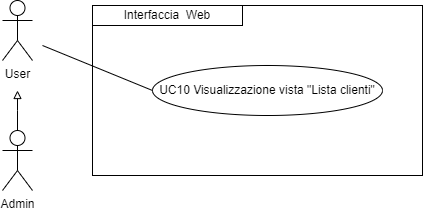

The diagram above was exported from draw.io. Its source (the exported page's mxGraphModel, read from the mxfile embedded in the PNG):
<mxGraphModel dx="1434" dy="772" grid="1" gridSize="10" guides="1" tooltips="1" connect="1" arrows="1" fold="1" page="1" pageScale="1" pageWidth="827" pageHeight="1169" math="0" shadow="0">
  <root>
    <mxCell id="0" />
    <mxCell id="1" parent="0" />
    <mxCell id="iutSHebiozzECPOfnKj3-3" value="" style="edgeStyle=orthogonalEdgeStyle;rounded=0;orthogonalLoop=1;jettySize=auto;html=1;strokeColor=#000000;endArrow=block;endFill=0;" parent="1" source="iutSHebiozzECPOfnKj3-1" edge="1">
      <mxGeometry relative="1" as="geometry">
        <mxPoint x="225" y="325" as="targetPoint" />
        <Array as="points">
          <mxPoint x="225" y="345" />
          <mxPoint x="225" y="345" />
        </Array>
      </mxGeometry>
    </mxCell>
    <mxCell id="iutSHebiozzECPOfnKj3-1" value="Admin" style="shape=umlActor;verticalLabelPosition=bottom;verticalAlign=top;html=1;outlineConnect=0;" parent="1" vertex="1">
      <mxGeometry x="210" y="365" width="30" height="60" as="geometry" />
    </mxCell>
    <mxCell id="iutSHebiozzECPOfnKj3-2" value="User" style="shape=umlActor;verticalLabelPosition=bottom;verticalAlign=top;html=1;outlineConnect=0;" parent="1" vertex="1">
      <mxGeometry x="210" y="235" width="30" height="60" as="geometry" />
    </mxCell>
    <mxCell id="iutSHebiozzECPOfnKj3-9" value="" style="rounded=0;whiteSpace=wrap;html=1;fillColor=none;" parent="1" vertex="1">
      <mxGeometry x="300" y="240" width="330" height="170" as="geometry" />
    </mxCell>
    <mxCell id="iutSHebiozzECPOfnKj3-10" value="&lt;div style=&quot;&quot;&gt;Interfaccia&amp;nbsp; W&lt;span style=&quot;background-color: initial;&quot;&gt;eb&lt;/span&gt;&lt;/div&gt;" style="rounded=0;whiteSpace=wrap;html=1;fillColor=none;align=center;" parent="1" vertex="1">
      <mxGeometry x="300" y="240" width="150" height="20" as="geometry" />
    </mxCell>
    <mxCell id="iutSHebiozzECPOfnKj3-11" value="UC10 Visualizzazione vista &quot;Lista clienti&quot;" style="ellipse;whiteSpace=wrap;html=1;" parent="1" vertex="1">
      <mxGeometry x="360" y="300" width="230" height="50" as="geometry" />
    </mxCell>
    <mxCell id="iutSHebiozzECPOfnKj3-16" value="" style="endArrow=none;html=1;rounded=0;entryX=0;entryY=0.5;entryDx=0;entryDy=0;" parent="1" target="iutSHebiozzECPOfnKj3-11" edge="1">
      <mxGeometry width="50" height="50" relative="1" as="geometry">
        <mxPoint x="250" y="280" as="sourcePoint" />
        <mxPoint x="440" y="400" as="targetPoint" />
      </mxGeometry>
    </mxCell>
  </root>
</mxGraphModel>